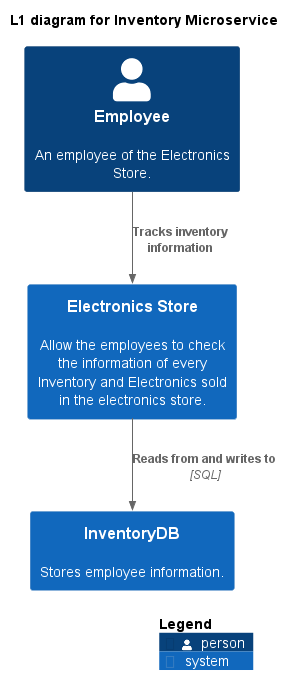

The diagram above was rendered by PlantUML. Its source (embedded in the PNG):
@startuml
!includeurl https://raw.githubusercontent.com/RicardoNiepel/C4-PlantUML/master/C4_Context.puml
title L1 diagram for Inventory Microservice
Person(employee, "Employee", "An employee of the Electronics Store.")
System(system, "Electronics Store", "Allow the employees to check the information of every Inventory and Electronics sold in the electronics store.")
System(database, "InventoryDB", "Stores employee information.")

Rel(employee, system, "Tracks inventory information")
Rel(system, database, "Reads from and writes to", "SQL")
SHOW_LEGEND()
@enduml